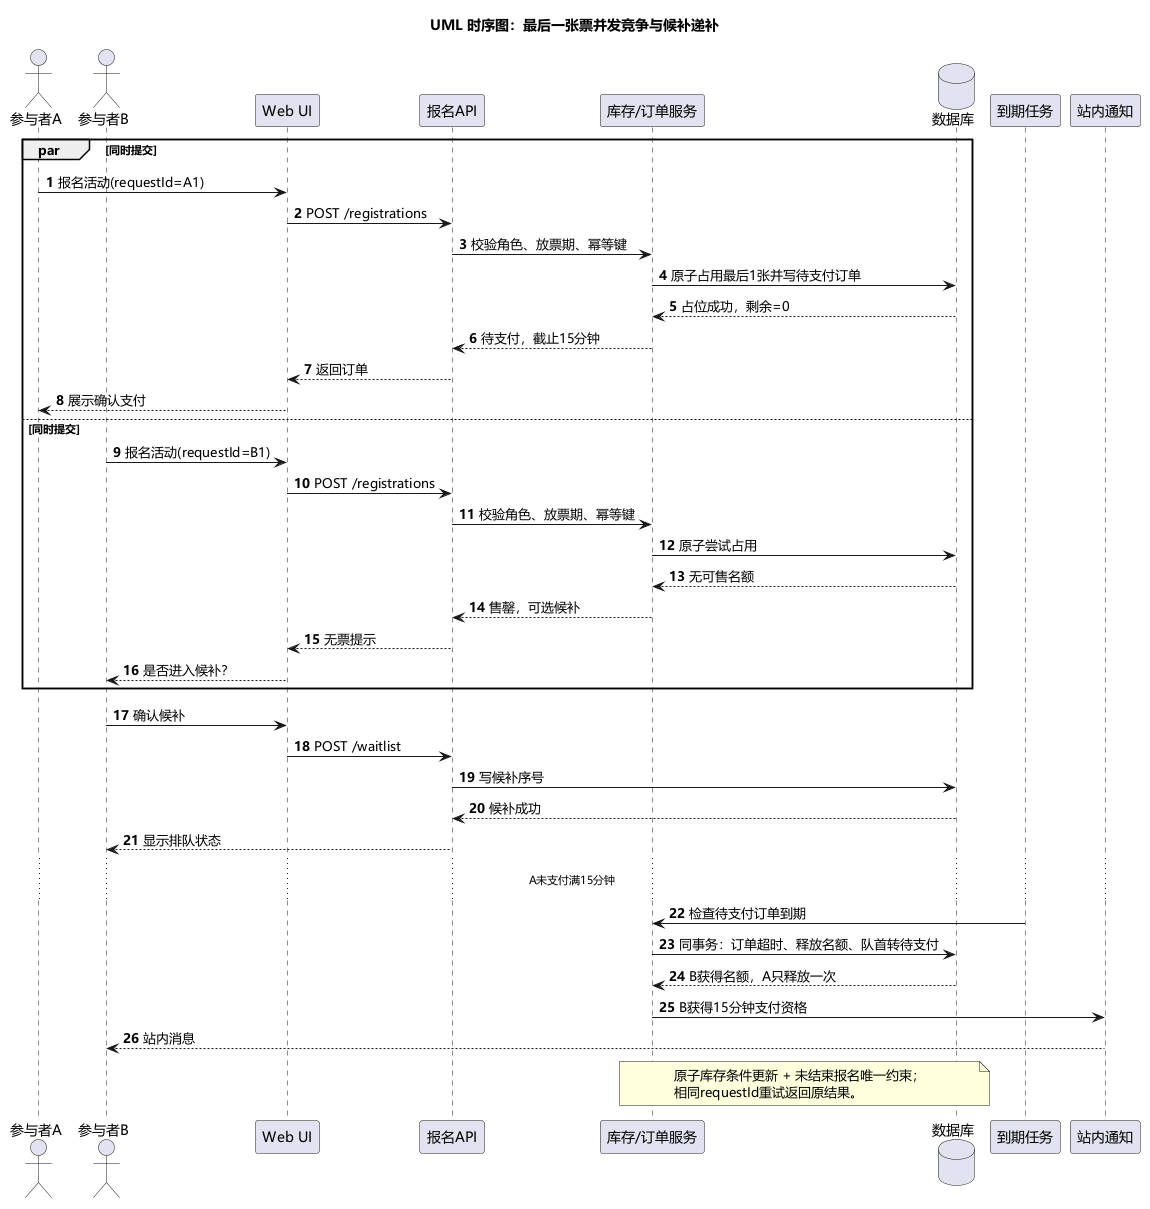

The diagram above was rendered by PlantUML. Its source (embedded in the PNG):
@startuml
title UML 时序图：最后一张票并发竞争与候补递补
skinparam defaultFontName Microsoft YaHei
skinparam shadowing false
skinparam backgroundColor #FFFFFF
autonumber

actor "参与者A" as A
actor "参与者B" as B
participant "Web UI" as UI
participant "报名API" as API
participant "库存/订单服务" as S
database "数据库" as DB
participant "到期任务" as Job
participant "站内通知" as N

par 同时提交
  A -> UI : 报名活动(requestId=A1)
  UI -> API : POST /registrations
  API -> S : 校验角色、放票期、幂等键
  S -> DB : 原子占用最后1张并写待支付订单
  DB --> S : 占位成功，剩余=0
  S --> API : 待支付，截止15分钟
  API --> UI : 返回订单
  UI --> A : 展示确认支付
else 同时提交
  B -> UI : 报名活动(requestId=B1)
  UI -> API : POST /registrations
  API -> S : 校验角色、放票期、幂等键
  S -> DB : 原子尝试占用
  DB --> S : 无可售名额
  S --> API : 售罄，可选候补
  API --> UI : 无票提示
  UI --> B : 是否进入候补？
end
B -> UI : 确认候补
UI -> API : POST /waitlist
API -> DB : 写候补序号
DB --> API : 候补成功
API --> B : 显示排队状态

... A未支付满15分钟 ...
Job -> S : 检查待支付订单到期
S -> DB : 同事务：订单超时、释放名额、队首转待支付
DB --> S : B获得名额，A只释放一次
S -> N : B获得15分钟支付资格
N --> B : 站内消息
note over S,DB
  原子库存条件更新 + 未结束报名唯一约束；
  相同requestId重试返回原结果。
end note
@enduml